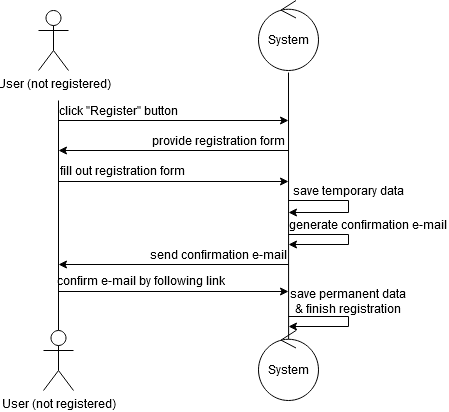

The diagram above was exported from draw.io. Its source (the exported page's mxGraphModel, read from the mxfile embedded in the PNG):
<mxGraphModel dx="355" dy="199" grid="1" gridSize="10" guides="1" tooltips="1" connect="1" arrows="1" fold="1" page="1" pageScale="1" pageWidth="850" pageHeight="1100" math="0" shadow="0">
  <root>
    <mxCell id="0" />
    <mxCell id="1" parent="0" />
    <mxCell id="tlQVuWHolHETypL2xpKF-1" value="&lt;div&gt;User (not registered)&lt;/div&gt;&lt;div&gt;&lt;br&gt;&lt;/div&gt;" style="shape=umlActor;verticalLabelPosition=bottom;verticalAlign=top;html=1;outlineConnect=0;" vertex="1" parent="1">
      <mxGeometry x="200" y="230" width="30" height="60" as="geometry" />
    </mxCell>
    <mxCell id="tlQVuWHolHETypL2xpKF-3" value="&lt;div&gt;System&lt;/div&gt;" style="ellipse;shape=umlControl;whiteSpace=wrap;html=1;fontSize=12;" vertex="1" parent="1">
      <mxGeometry x="420" y="220" width="60" height="70" as="geometry" />
    </mxCell>
    <mxCell id="tlQVuWHolHETypL2xpKF-5" value="" style="endArrow=none;html=1;fontSize=12;" edge="1" parent="1">
      <mxGeometry width="50" height="50" relative="1" as="geometry">
        <mxPoint x="220" y="550" as="sourcePoint" />
        <mxPoint x="220" y="320" as="targetPoint" />
      </mxGeometry>
    </mxCell>
    <mxCell id="tlQVuWHolHETypL2xpKF-6" value="" style="endArrow=none;html=1;fontSize=12;entryX=0.5;entryY=1.029;entryDx=0;entryDy=0;entryPerimeter=0;exitX=0.502;exitY=0.137;exitDx=0;exitDy=0;exitPerimeter=0;" edge="1" parent="1" source="tlQVuWHolHETypL2xpKF-37" target="tlQVuWHolHETypL2xpKF-3">
      <mxGeometry width="50" height="50" relative="1" as="geometry">
        <mxPoint x="450" y="550" as="sourcePoint" />
        <mxPoint x="449.5" y="320" as="targetPoint" />
      </mxGeometry>
    </mxCell>
    <mxCell id="tlQVuWHolHETypL2xpKF-9" value="" style="endArrow=classic;html=1;fontSize=12;" edge="1" parent="1">
      <mxGeometry width="50" height="50" relative="1" as="geometry">
        <mxPoint x="220" y="401" as="sourcePoint" />
        <mxPoint x="450" y="401" as="targetPoint" />
      </mxGeometry>
    </mxCell>
    <mxCell id="tlQVuWHolHETypL2xpKF-10" value="" style="endArrow=classic;html=1;fontSize=12;" edge="1" parent="1">
      <mxGeometry width="50" height="50" relative="1" as="geometry">
        <mxPoint x="450" y="370" as="sourcePoint" />
        <mxPoint x="220" y="370" as="targetPoint" />
      </mxGeometry>
    </mxCell>
    <mxCell id="tlQVuWHolHETypL2xpKF-11" value="" style="endArrow=classic;html=1;fontSize=12;" edge="1" parent="1">
      <mxGeometry width="50" height="50" relative="1" as="geometry">
        <mxPoint x="220" y="340" as="sourcePoint" />
        <mxPoint x="450" y="340" as="targetPoint" />
      </mxGeometry>
    </mxCell>
    <mxCell id="tlQVuWHolHETypL2xpKF-12" value="click &quot;Register&quot; button" style="text;html=1;strokeColor=none;fillColor=none;align=center;verticalAlign=middle;whiteSpace=wrap;rounded=0;fontSize=12;" vertex="1" parent="1">
      <mxGeometry x="210" y="320" width="140" height="20" as="geometry" />
    </mxCell>
    <mxCell id="tlQVuWHolHETypL2xpKF-21" value="provide registration form" style="text;html=1;strokeColor=none;fillColor=none;align=center;verticalAlign=middle;whiteSpace=wrap;rounded=0;fontSize=12;" vertex="1" parent="1">
      <mxGeometry x="290" y="350" width="180" height="20" as="geometry" />
    </mxCell>
    <mxCell id="tlQVuWHolHETypL2xpKF-24" value="fill out registration form" style="text;html=1;strokeColor=none;fillColor=none;align=center;verticalAlign=middle;whiteSpace=wrap;rounded=0;fontSize=12;" vertex="1" parent="1">
      <mxGeometry x="206" y="380" width="157" height="20" as="geometry" />
    </mxCell>
    <mxCell id="tlQVuWHolHETypL2xpKF-25" value="" style="endArrow=classic;html=1;fontSize=12;rounded=0;" edge="1" parent="1">
      <mxGeometry width="50" height="50" relative="1" as="geometry">
        <mxPoint x="450" y="454" as="sourcePoint" />
        <mxPoint x="450" y="464" as="targetPoint" />
        <Array as="points">
          <mxPoint x="510" y="454" />
          <mxPoint x="510" y="464" />
        </Array>
      </mxGeometry>
    </mxCell>
    <mxCell id="tlQVuWHolHETypL2xpKF-26" value="generate confirmation e-mail" style="text;html=1;strokeColor=none;fillColor=none;align=center;verticalAlign=middle;whiteSpace=wrap;rounded=0;fontSize=12;" vertex="1" parent="1">
      <mxGeometry x="450" y="434" width="160" height="20" as="geometry" />
    </mxCell>
    <mxCell id="tlQVuWHolHETypL2xpKF-27" value="" style="endArrow=classic;html=1;fontSize=12;" edge="1" parent="1">
      <mxGeometry width="50" height="50" relative="1" as="geometry">
        <mxPoint x="450" y="484" as="sourcePoint" />
        <mxPoint x="220" y="484" as="targetPoint" />
      </mxGeometry>
    </mxCell>
    <mxCell id="tlQVuWHolHETypL2xpKF-28" value="send confirmation e-mail" style="text;html=1;strokeColor=none;fillColor=none;align=center;verticalAlign=middle;whiteSpace=wrap;rounded=0;fontSize=12;" vertex="1" parent="1">
      <mxGeometry x="310" y="464" width="140" height="20" as="geometry" />
    </mxCell>
    <mxCell id="tlQVuWHolHETypL2xpKF-29" value="" style="endArrow=classic;html=1;fontSize=12;rounded=0;" edge="1" parent="1">
      <mxGeometry width="50" height="50" relative="1" as="geometry">
        <mxPoint x="450" y="420" as="sourcePoint" />
        <mxPoint x="450" y="432" as="targetPoint" />
        <Array as="points">
          <mxPoint x="510" y="420" />
          <mxPoint x="510" y="432" />
        </Array>
      </mxGeometry>
    </mxCell>
    <mxCell id="tlQVuWHolHETypL2xpKF-31" value="" style="endArrow=classic;html=1;fontSize=12;" edge="1" parent="1">
      <mxGeometry width="50" height="50" relative="1" as="geometry">
        <mxPoint x="220" y="511" as="sourcePoint" />
        <mxPoint x="450" y="511" as="targetPoint" />
      </mxGeometry>
    </mxCell>
    <mxCell id="tlQVuWHolHETypL2xpKF-32" value="confirm e-mail by following link" style="text;html=1;strokeColor=none;fillColor=none;align=center;verticalAlign=middle;whiteSpace=wrap;rounded=0;fontSize=12;" vertex="1" parent="1">
      <mxGeometry x="206" y="490" width="194" height="20" as="geometry" />
    </mxCell>
    <mxCell id="tlQVuWHolHETypL2xpKF-30" value="save temporary data" style="text;html=1;strokeColor=none;fillColor=none;align=center;verticalAlign=middle;whiteSpace=wrap;rounded=0;fontSize=12;" vertex="1" parent="1">
      <mxGeometry x="450" y="400" width="120" height="20" as="geometry" />
    </mxCell>
    <mxCell id="tlQVuWHolHETypL2xpKF-34" value="" style="endArrow=classic;html=1;fontSize=12;rounded=0;" edge="1" parent="1">
      <mxGeometry width="50" height="50" relative="1" as="geometry">
        <mxPoint x="450" y="536" as="sourcePoint" />
        <mxPoint x="450" y="546" as="targetPoint" />
        <Array as="points">
          <mxPoint x="510" y="536" />
          <mxPoint x="510" y="546" />
        </Array>
      </mxGeometry>
    </mxCell>
    <mxCell id="tlQVuWHolHETypL2xpKF-35" value="save permanent data&lt;br&gt;&amp;amp; finish registration" style="text;html=1;strokeColor=none;fillColor=none;align=center;verticalAlign=middle;whiteSpace=wrap;rounded=0;fontSize=12;" vertex="1" parent="1">
      <mxGeometry x="450" y="511" width="120" height="20" as="geometry" />
    </mxCell>
    <mxCell id="tlQVuWHolHETypL2xpKF-36" value="User (not registered)" style="shape=umlActor;verticalLabelPosition=bottom;verticalAlign=top;html=1;outlineConnect=0;fontSize=12;" vertex="1" parent="1">
      <mxGeometry x="205" y="550" width="30" height="60" as="geometry" />
    </mxCell>
    <mxCell id="tlQVuWHolHETypL2xpKF-37" value="&lt;div&gt;System&lt;/div&gt;" style="ellipse;shape=umlControl;whiteSpace=wrap;html=1;fontSize=12;" vertex="1" parent="1">
      <mxGeometry x="420" y="550" width="60" height="70" as="geometry" />
    </mxCell>
  </root>
</mxGraphModel>